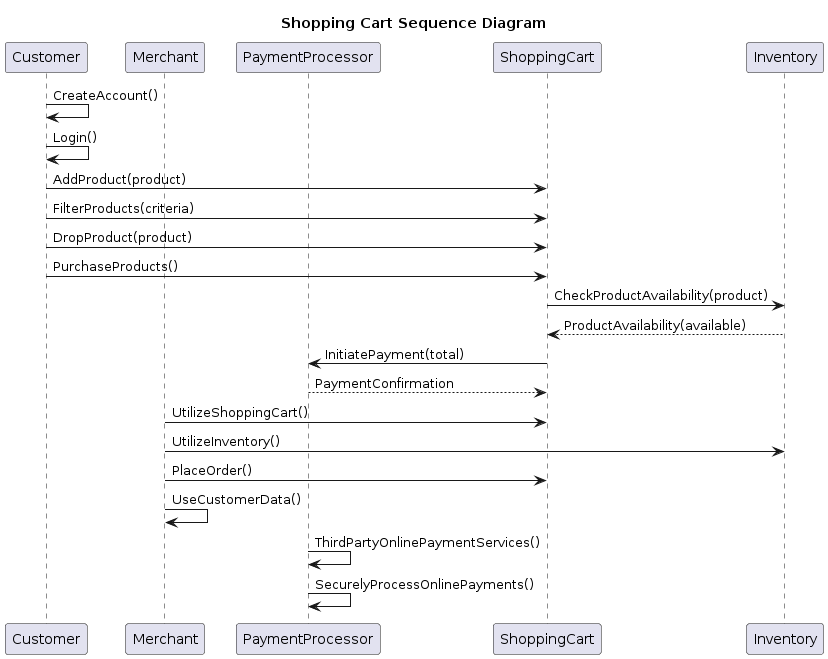

The diagram above was rendered by PlantUML. Its source (embedded in the PNG):
@startuml
Title: Shopping Cart Sequence Diagram

participant Customer
participant Merchant
participant PaymentProcessor
participant ShoppingCart
participant Inventory

Customer -> Customer: CreateAccount()
Customer -> Customer: Login()

Customer -> ShoppingCart: AddProduct(product)
Customer -> ShoppingCart: FilterProducts(criteria)
Customer -> ShoppingCart: DropProduct(product)
Customer -> ShoppingCart: PurchaseProducts()

ShoppingCart -> Inventory: CheckProductAvailability(product)
Inventory --> ShoppingCart: ProductAvailability(available)
ShoppingCart -> PaymentProcessor: InitiatePayment(total)
PaymentProcessor --> ShoppingCart: PaymentConfirmation

Merchant -> ShoppingCart: UtilizeShoppingCart()
Merchant -> Inventory: UtilizeInventory()
Merchant -> ShoppingCart: PlaceOrder()
Merchant -> Merchant: UseCustomerData()

PaymentProcessor -> PaymentProcessor: ThirdPartyOnlinePaymentServices()
PaymentProcessor -> PaymentProcessor: SecurelyProcessOnlinePayments()
@enduml